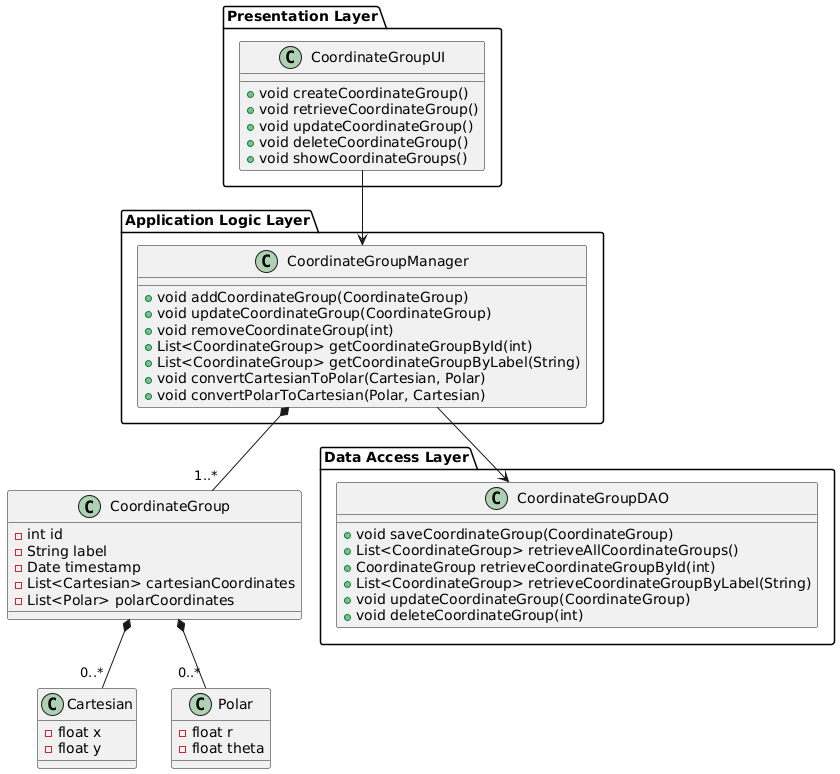

The diagram above was rendered by PlantUML. Its source (embedded in the PNG):
@startuml DCC_Application_Class_Diagram

' Packages for Three-Tier Architecture
package "Presentation Layer" {
    class CoordinateGroupUI {
        + void createCoordinateGroup()
        + void retrieveCoordinateGroup()
        + void updateCoordinateGroup()
        + void deleteCoordinateGroup()
        + void showCoordinateGroups()
    }
}

package "Application Logic Layer" {
    class CoordinateGroupManager {
        + void addCoordinateGroup(CoordinateGroup)
        + void updateCoordinateGroup(CoordinateGroup)
        + void removeCoordinateGroup(int)
        + List<CoordinateGroup> getCoordinateGroupById(int)
        + List<CoordinateGroup> getCoordinateGroupByLabel(String)
        + void convertCartesianToPolar(Cartesian, Polar)
        + void convertPolarToCartesian(Polar, Cartesian)
    }
}

package "Data Access Layer" {
    class CoordinateGroupDAO {
        + void saveCoordinateGroup(CoordinateGroup)
        + List<CoordinateGroup> retrieveAllCoordinateGroups()
        + CoordinateGroup retrieveCoordinateGroupById(int)
        + List<CoordinateGroup> retrieveCoordinateGroupByLabel(String)
        + void updateCoordinateGroup(CoordinateGroup)
        + void deleteCoordinateGroup(int)
    }
}

' Model Classes
class CoordinateGroup {
    - int id
    - String label
    - Date timestamp
    - List<Cartesian> cartesianCoordinates
    - List<Polar> polarCoordinates
}

class Cartesian {
    - float x
    - float y
}

class Polar {
    - float r
    - float theta
}

' Associations
CoordinateGroupUI --> CoordinateGroupManager
CoordinateGroupManager --> CoordinateGroupDAO
CoordinateGroupManager *-- "1..*" CoordinateGroup
CoordinateGroup *-- "0..*" Cartesian
CoordinateGroup *-- "0..*" Polar

@enduml